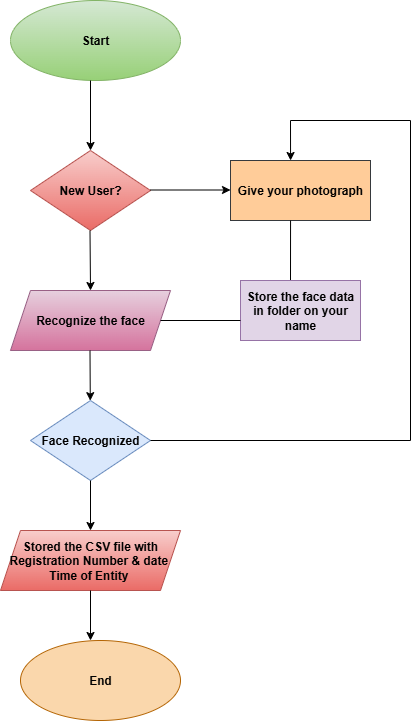

The diagram above was exported from draw.io. Its source (the exported page's mxGraphModel, read from the mxfile embedded in the PNG):
<mxGraphModel dx="1042" dy="562" grid="1" gridSize="10" guides="1" tooltips="1" connect="1" arrows="1" fold="1" page="1" pageScale="1" pageWidth="827" pageHeight="1169" math="0" shadow="0">
  <root>
    <mxCell id="0" />
    <mxCell id="1" parent="0" />
    <mxCell id="6L2yHTHOThDwdiiqVzq5-1" value="&lt;b&gt;Start&lt;/b&gt;" style="ellipse;whiteSpace=wrap;html=1;fillColor=#d5e8d4;gradientColor=#97d077;strokeColor=#82b366;" parent="1" vertex="1">
      <mxGeometry x="320" y="40" width="170" height="80" as="geometry" />
    </mxCell>
    <mxCell id="6L2yHTHOThDwdiiqVzq5-2" value="" style="endArrow=classic;html=1;rounded=0;" parent="1" edge="1">
      <mxGeometry width="50" height="50" relative="1" as="geometry">
        <mxPoint x="400" y="120" as="sourcePoint" />
        <mxPoint x="400" y="190" as="targetPoint" />
      </mxGeometry>
    </mxCell>
    <mxCell id="6L2yHTHOThDwdiiqVzq5-3" value="&lt;b&gt;New User?&lt;/b&gt;" style="rhombus;whiteSpace=wrap;html=1;fillColor=#f8cecc;gradientColor=#ea6b66;strokeColor=#b85450;" parent="1" vertex="1">
      <mxGeometry x="340" y="190" width="120" height="80" as="geometry" />
    </mxCell>
    <mxCell id="6L2yHTHOThDwdiiqVzq5-4" value="" style="endArrow=classic;html=1;rounded=0;" parent="1" edge="1">
      <mxGeometry width="50" height="50" relative="1" as="geometry">
        <mxPoint x="399.5" y="270" as="sourcePoint" />
        <mxPoint x="400" y="330" as="targetPoint" />
      </mxGeometry>
    </mxCell>
    <mxCell id="6L2yHTHOThDwdiiqVzq5-5" value="&lt;b&gt;Recognize the face&lt;/b&gt;" style="shape=parallelogram;perimeter=parallelogramPerimeter;whiteSpace=wrap;html=1;fixedSize=1;fillColor=#e6d0de;strokeColor=#996185;gradientColor=#d5739d;" parent="1" vertex="1">
      <mxGeometry x="320" y="330" width="160" height="60" as="geometry" />
    </mxCell>
    <mxCell id="6L2yHTHOThDwdiiqVzq5-6" value="" style="endArrow=classic;html=1;rounded=0;" parent="1" target="6L2yHTHOThDwdiiqVzq5-8" edge="1">
      <mxGeometry width="50" height="50" relative="1" as="geometry">
        <mxPoint x="399.5" y="390" as="sourcePoint" />
        <mxPoint x="400" y="460" as="targetPoint" />
      </mxGeometry>
    </mxCell>
    <mxCell id="6L2yHTHOThDwdiiqVzq5-8" value="&lt;b&gt;Face Recognized&lt;/b&gt;" style="rhombus;whiteSpace=wrap;html=1;fillColor=#dae8fc;strokeColor=#6c8ebf;" parent="1" vertex="1">
      <mxGeometry x="340" y="440" width="120" height="80" as="geometry" />
    </mxCell>
    <mxCell id="6L2yHTHOThDwdiiqVzq5-9" value="" style="endArrow=classic;html=1;rounded=0;exitX=0.5;exitY=1;exitDx=0;exitDy=0;" parent="1" source="6L2yHTHOThDwdiiqVzq5-8" edge="1">
      <mxGeometry width="50" height="50" relative="1" as="geometry">
        <mxPoint x="400" y="530" as="sourcePoint" />
        <mxPoint x="400" y="570" as="targetPoint" />
      </mxGeometry>
    </mxCell>
    <mxCell id="6L2yHTHOThDwdiiqVzq5-10" value="&lt;b&gt;Stored the CSV file with Registration Number &amp;amp; date&amp;nbsp; Time of Entity&amp;nbsp;&lt;/b&gt;" style="shape=parallelogram;perimeter=parallelogramPerimeter;whiteSpace=wrap;html=1;fixedSize=1;fillColor=#f8cecc;gradientColor=#ea6b66;strokeColor=#b85450;" parent="1" vertex="1">
      <mxGeometry x="310" y="570" width="180" height="60" as="geometry" />
    </mxCell>
    <mxCell id="6L2yHTHOThDwdiiqVzq5-12" value="" style="endArrow=classic;html=1;rounded=0;exitX=0.5;exitY=1;exitDx=0;exitDy=0;" parent="1" source="6L2yHTHOThDwdiiqVzq5-10" edge="1">
      <mxGeometry width="50" height="50" relative="1" as="geometry">
        <mxPoint x="400" y="640" as="sourcePoint" />
        <mxPoint x="400" y="680" as="targetPoint" />
      </mxGeometry>
    </mxCell>
    <mxCell id="6L2yHTHOThDwdiiqVzq5-13" value="&lt;b&gt;End&lt;/b&gt;" style="ellipse;whiteSpace=wrap;html=1;fillColor=#fad7ac;strokeColor=#b46504;" parent="1" vertex="1">
      <mxGeometry x="330" y="680" width="160" height="80" as="geometry" />
    </mxCell>
    <mxCell id="6L2yHTHOThDwdiiqVzq5-14" value="" style="endArrow=classic;html=1;rounded=0;" parent="1" edge="1">
      <mxGeometry width="50" height="50" relative="1" as="geometry">
        <mxPoint x="460" y="229.5" as="sourcePoint" />
        <mxPoint x="540" y="229.5" as="targetPoint" />
      </mxGeometry>
    </mxCell>
    <mxCell id="6L2yHTHOThDwdiiqVzq5-15" value="&lt;b&gt;Give your photograph&lt;/b&gt;" style="rounded=0;whiteSpace=wrap;html=1;fillColor=#ffcc99;strokeColor=#36393d;" parent="1" vertex="1">
      <mxGeometry x="540" y="200" width="140" height="60" as="geometry" />
    </mxCell>
    <mxCell id="6L2yHTHOThDwdiiqVzq5-18" value="" style="endArrow=none;html=1;rounded=0;entryX=0.429;entryY=1;entryDx=0;entryDy=0;entryPerimeter=0;" parent="1" target="6L2yHTHOThDwdiiqVzq5-15" edge="1">
      <mxGeometry width="50" height="50" relative="1" as="geometry">
        <mxPoint x="600" y="320" as="sourcePoint" />
        <mxPoint x="440" y="350" as="targetPoint" />
      </mxGeometry>
    </mxCell>
    <mxCell id="6L2yHTHOThDwdiiqVzq5-20" value="&lt;b&gt;Store the face data in folder on your name&lt;/b&gt;" style="rounded=0;whiteSpace=wrap;html=1;fillColor=#e1d5e7;strokeColor=#9673a6;" parent="1" vertex="1">
      <mxGeometry x="550" y="320" width="120" height="60" as="geometry" />
    </mxCell>
    <mxCell id="6L2yHTHOThDwdiiqVzq5-21" value="" style="endArrow=none;html=1;rounded=0;exitX=1;exitY=0.5;exitDx=0;exitDy=0;" parent="1" source="6L2yHTHOThDwdiiqVzq5-5" edge="1">
      <mxGeometry width="50" height="50" relative="1" as="geometry">
        <mxPoint x="469.2307692307693" y="348.6576923076923" as="sourcePoint" />
        <mxPoint x="550" y="360" as="targetPoint" />
      </mxGeometry>
    </mxCell>
    <mxCell id="6L2yHTHOThDwdiiqVzq5-22" value="" style="endArrow=none;html=1;rounded=0;exitX=1;exitY=0.5;exitDx=0;exitDy=0;" parent="1" source="6L2yHTHOThDwdiiqVzq5-8" edge="1">
      <mxGeometry width="50" height="50" relative="1" as="geometry">
        <mxPoint x="390" y="400" as="sourcePoint" />
        <mxPoint x="720" y="480" as="targetPoint" />
      </mxGeometry>
    </mxCell>
    <mxCell id="6L2yHTHOThDwdiiqVzq5-23" value="" style="endArrow=none;html=1;rounded=0;" parent="1" edge="1">
      <mxGeometry width="50" height="50" relative="1" as="geometry">
        <mxPoint x="720" y="160" as="sourcePoint" />
        <mxPoint x="720" y="480" as="targetPoint" />
      </mxGeometry>
    </mxCell>
    <mxCell id="6L2yHTHOThDwdiiqVzq5-24" value="" style="endArrow=none;html=1;rounded=0;" parent="1" edge="1">
      <mxGeometry width="50" height="50" relative="1" as="geometry">
        <mxPoint x="720" y="160" as="sourcePoint" />
        <mxPoint x="600" y="160" as="targetPoint" />
      </mxGeometry>
    </mxCell>
    <mxCell id="6L2yHTHOThDwdiiqVzq5-25" value="" style="endArrow=classic;html=1;rounded=0;entryX=0.429;entryY=0;entryDx=0;entryDy=0;entryPerimeter=0;" parent="1" target="6L2yHTHOThDwdiiqVzq5-15" edge="1">
      <mxGeometry width="50" height="50" relative="1" as="geometry">
        <mxPoint x="600" y="160" as="sourcePoint" />
        <mxPoint x="580" y="130" as="targetPoint" />
      </mxGeometry>
    </mxCell>
  </root>
</mxGraphModel>